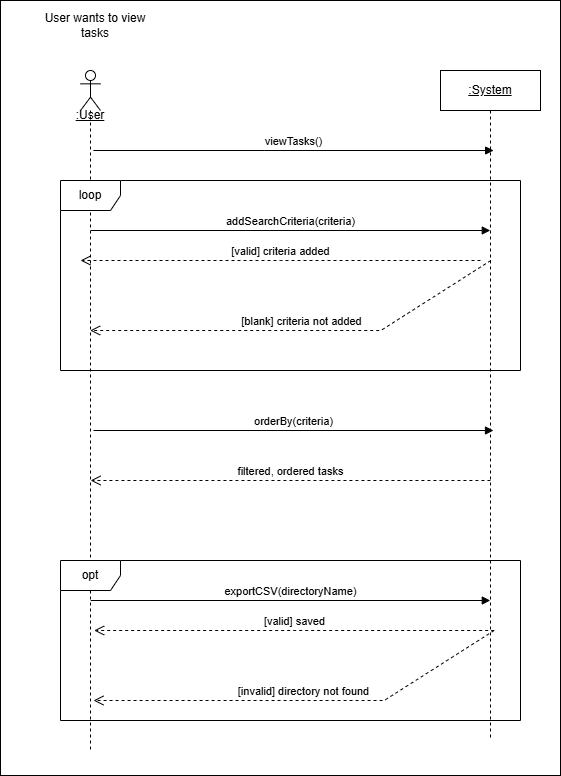

The diagram above was exported from draw.io. Its source (the exported page's mxGraphModel, read from the mxfile embedded in the PNG):
<mxGraphModel dx="1627" dy="844" grid="1" gridSize="10" guides="1" tooltips="1" connect="1" arrows="1" fold="1" page="1" pageScale="1" pageWidth="827" pageHeight="1169" math="0" shadow="0">
  <root>
    <mxCell id="0" />
    <mxCell id="1" parent="0" />
    <mxCell id="CmyjtgPNne_DZFUIm7j2-1" parent="1" style="rounded=0;whiteSpace=wrap;html=1;" value="" vertex="1">
      <mxGeometry height="775" width="560" x="120" y="330" as="geometry" />
    </mxCell>
    <mxCell id="MB8jtz1W8rmWHxP9m4Vd-31" parent="1" style="shape=umlLifeline;perimeter=lifelinePerimeter;whiteSpace=wrap;html=1;container=1;dropTarget=0;collapsible=0;recursiveResize=0;outlineConnect=0;portConstraint=eastwest;newEdgeStyle={&quot;curved&quot;:0,&quot;rounded&quot;:0};participant=umlActor;" value="" vertex="1">
      <mxGeometry height="680" width="20" x="200" y="400" as="geometry" />
    </mxCell>
    <mxCell id="MB8jtz1W8rmWHxP9m4Vd-32" parent="1" style="shape=umlLifeline;perimeter=lifelinePerimeter;whiteSpace=wrap;html=1;container=1;dropTarget=0;collapsible=0;recursiveResize=0;outlineConnect=0;portConstraint=eastwest;newEdgeStyle={&quot;curved&quot;:0,&quot;rounded&quot;:0};" value="&lt;u&gt;:System&lt;/u&gt;" vertex="1">
      <mxGeometry height="670" width="100" x="560" y="400" as="geometry" />
    </mxCell>
    <mxCell id="MB8jtz1W8rmWHxP9m4Vd-33" parent="1" style="text;html=1;whiteSpace=wrap;strokeColor=none;fillColor=none;align=center;verticalAlign=middle;rounded=0;" value="User wants to view tasks" vertex="1">
      <mxGeometry height="30" width="130" x="150" y="340" as="geometry" />
    </mxCell>
    <mxCell id="MB8jtz1W8rmWHxP9m4Vd-34" edge="1" parent="1" style="html=1;verticalAlign=bottom;endArrow=block;curved=0;rounded=0;" value="viewTasks()">
      <mxGeometry relative="1" width="80" as="geometry">
        <Array as="points">
          <mxPoint x="383.63" y="480" />
        </Array>
        <mxPoint x="212.88" y="480" as="sourcePoint" />
        <mxPoint x="613.1299999999998" y="480" as="targetPoint" />
      </mxGeometry>
    </mxCell>
    <mxCell id="MB8jtz1W8rmWHxP9m4Vd-35" parent="1" style="text;html=1;whiteSpace=wrap;strokeColor=none;fillColor=none;align=center;verticalAlign=middle;rounded=0;" value="&lt;u&gt;:User&lt;/u&gt;" vertex="1">
      <mxGeometry height="30" width="60" x="180" y="430" as="geometry" />
    </mxCell>
    <mxCell id="MB8jtz1W8rmWHxP9m4Vd-36" parent="1" style="shape=umlFrame;whiteSpace=wrap;html=1;pointerEvents=0;" value="loop" vertex="1">
      <mxGeometry height="190" width="460" x="180" y="510" as="geometry" />
    </mxCell>
    <mxCell id="MB8jtz1W8rmWHxP9m4Vd-38" edge="1" parent="1" style="html=1;verticalAlign=bottom;endArrow=open;dashed=1;endSize=8;curved=0;rounded=0;" value="filtered, ordered tasks">
      <mxGeometry relative="1" as="geometry">
        <Array as="points">
          <mxPoint x="400.42" y="810" />
        </Array>
        <mxPoint x="609.92" y="810" as="sourcePoint" />
        <mxPoint x="210.08666666666647" y="810" as="targetPoint" />
      </mxGeometry>
    </mxCell>
    <mxCell id="MB8jtz1W8rmWHxP9m4Vd-39" edge="1" parent="1" style="html=1;verticalAlign=bottom;endArrow=block;curved=0;rounded=0;" value="addSearchCriteria(criteria)">
      <mxGeometry relative="1" width="80" x="0.0011" as="geometry">
        <mxPoint as="offset" />
        <Array as="points" />
        <mxPoint x="210.21857142857132" y="560" as="sourcePoint" />
        <mxPoint x="609.79" y="560" as="targetPoint" />
      </mxGeometry>
    </mxCell>
    <mxCell id="MB8jtz1W8rmWHxP9m4Vd-41" edge="1" parent="1" style="html=1;verticalAlign=bottom;endArrow=block;curved=0;rounded=0;" value="orderBy(criteria)">
      <mxGeometry relative="1" width="80" as="geometry">
        <mxPoint as="offset" />
        <Array as="points" />
        <mxPoint x="213" y="760" as="sourcePoint" />
        <mxPoint x="613" y="760" as="targetPoint" />
      </mxGeometry>
    </mxCell>
    <mxCell id="MB8jtz1W8rmWHxP9m4Vd-43" parent="1" style="shape=umlFrame;whiteSpace=wrap;html=1;pointerEvents=0;" value="opt" vertex="1">
      <mxGeometry height="160" width="460" x="180" y="890" as="geometry" />
    </mxCell>
    <mxCell id="MB8jtz1W8rmWHxP9m4Vd-44" edge="1" parent="1" style="html=1;verticalAlign=bottom;endArrow=block;curved=0;rounded=0;" value="exportCSV(directoryName)">
      <mxGeometry relative="1" width="80" as="geometry">
        <mxPoint as="offset" />
        <Array as="points" />
        <mxPoint x="210.2185714285713" y="930" as="sourcePoint" />
        <mxPoint x="609.79" y="930" as="targetPoint" />
      </mxGeometry>
    </mxCell>
    <mxCell id="MB8jtz1W8rmWHxP9m4Vd-45" edge="1" parent="1" style="html=1;verticalAlign=bottom;endArrow=open;dashed=1;endSize=8;curved=0;rounded=0;" value="[valid] saved">
      <mxGeometry relative="1" as="geometry">
        <mxPoint as="offset" />
        <Array as="points">
          <mxPoint x="413.67647058823536" y="960" />
        </Array>
        <mxPoint x="613.6764705882354" y="960" as="sourcePoint" />
        <mxPoint x="213.67647058823536" y="960" as="targetPoint" />
      </mxGeometry>
    </mxCell>
    <mxCell id="MB8jtz1W8rmWHxP9m4Vd-46" edge="1" parent="1" style="html=1;verticalAlign=bottom;endArrow=open;dashed=1;endSize=8;curved=0;rounded=0;" value="[invalid] directory not found">
      <mxGeometry relative="1" x="0.0003" as="geometry">
        <mxPoint as="offset" />
        <Array as="points">
          <mxPoint x="503.67647058823536" y="1030" />
        </Array>
        <mxPoint x="613.6764705882354" y="960" as="sourcePoint" />
        <mxPoint x="213" y="1030" as="targetPoint" />
      </mxGeometry>
    </mxCell>
    <mxCell id="lFaz_Yd4M62wlx9p8QkS-3" edge="1" parent="1" style="html=1;verticalAlign=bottom;endArrow=open;dashed=1;endSize=8;curved=0;rounded=0;" value="[valid] criteria added">
      <mxGeometry relative="1" as="geometry">
        <mxPoint as="offset" />
        <Array as="points">
          <mxPoint x="399.99647058823535" y="590" />
        </Array>
        <mxPoint x="599.9964705882354" y="590" as="sourcePoint" />
        <mxPoint x="199.99647058823535" y="590" as="targetPoint" />
      </mxGeometry>
    </mxCell>
    <mxCell id="lFaz_Yd4M62wlx9p8QkS-4" edge="1" parent="1" style="html=1;verticalAlign=bottom;endArrow=open;dashed=1;endSize=8;curved=0;rounded=0;" value="[blank] criteria not added">
      <mxGeometry relative="1" x="-0.0025" as="geometry">
        <mxPoint as="offset" />
        <Array as="points">
          <mxPoint x="500.33647058823533" y="660" />
        </Array>
        <mxPoint x="610.3364705882353" y="590" as="sourcePoint" />
        <mxPoint x="209.66" y="660" as="targetPoint" />
      </mxGeometry>
    </mxCell>
  </root>
</mxGraphModel>